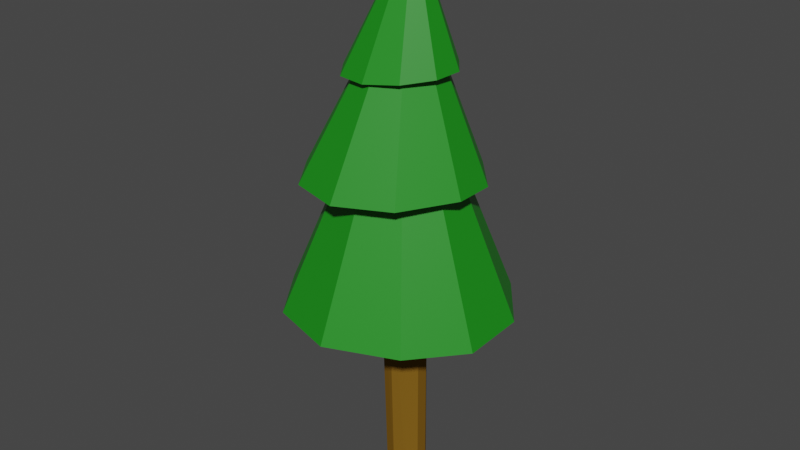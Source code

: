 # Source: tree.blend  (saved by Blender 2.93.21; exported with 4.5.12 LTS)
import bpy
from mathutils import Matrix  # noqa: F401  (used for matrix-valued properties, if any)

bpy.ops.wm.read_factory_settings(use_empty=True)
scene = bpy.context.scene
scene.name = 'Scene'

# ---- materials (node trees are filled in below, after node groups)
mat_wood_1 = bpy.data.materials.new('Wood 1')
mat_wood_1.use_transparent_shadow = False
mat_leaves_1 = bpy.data.materials.new('Leaves 1')
mat_leaves_1.use_transparent_shadow = False

# ---- material node trees
mat_wood_1.use_nodes = True; mat_wood_1.node_tree.nodes.clear()
_N = mat_wood_1.node_tree.nodes; _L = mat_wood_1.node_tree.links
n0 = _N.new('ShaderNodeBsdfPrincipled'); n0.name = 'Principled BSDF'; n0.location = (10, 300)
n0.distribution = 'GGX'
n0.subsurface_method = 'BURLEY'
n0.inputs[0].default_value = (0.2079, 0.1056, 0.01237, 1.0)
n0.inputs[2].default_value = 0.7673
n0.inputs[3].default_value = 1.45
n0.inputs[13].default_value = 0.0
n0.inputs[27].default_value = (0.0, 0.0, 0.0, 1.0)
n0.inputs[28].default_value = 1.0
n1 = _N.new('ShaderNodeOutputMaterial'); n1.name = 'Material Output'; n1.location = (300, 300)
_L.new(n0.outputs[0], n1.inputs[0])
n1.is_active_output = True
mat_leaves_1.use_nodes = True; mat_leaves_1.node_tree.nodes.clear()
_N = mat_leaves_1.node_tree.nodes; _L = mat_leaves_1.node_tree.links
n0 = _N.new('ShaderNodeBsdfPrincipled'); n0.name = 'Principled BSDF'; n0.location = (10, 300)
n0.distribution = 'GGX'
n0.subsurface_method = 'BURLEY'
n0.inputs[0].default_value = (0.01035, 0.2529, 0.009271, 1.0)
n0.inputs[3].default_value = 1.45
n0.inputs[27].default_value = (0.0, 0.0, 0.0, 1.0)
n0.inputs[28].default_value = 1.0
n1 = _N.new('ShaderNodeOutputMaterial'); n1.name = 'Material Output'; n1.location = (300, 300)
_L.new(n0.outputs[0], n1.inputs[0])
n1.is_active_output = True

# ---- world
world_world = bpy.data.worlds.new('World'); scene.world = world_world
world_world.use_nodes = True; world_world.node_tree.nodes.clear()
_N = world_world.node_tree.nodes; _L = world_world.node_tree.links
n0 = _N.new('ShaderNodeOutputWorld'); n0.name = 'World Output'; n0.location = (300, 300)
n1 = _N.new('ShaderNodeBackground'); n1.name = 'Background'; n1.location = (10, 300)
n1.inputs[0].default_value = (0.05088, 0.05088, 0.05088, 1.0)
_L.new(n1.outputs[0], n0.inputs[0])
n0.is_active_output = True
world_world.color = (0.05088, 0.05088, 0.05088)
world_world.use_sun_shadow = False
world_world.sun_shadow_jitter_overblur = 0.0

# ---- meshes
me_cylinder_035 = bpy.data.meshes.new('Cylinder.035')
me_cylinder_035.from_pydata([(0.0, 0.1615, -0.002571), (-0.01683, 0.1498, 2.358), (0.09491, 0.1306, -0.002571), (0.08989, 0.1136, 2.356), (0.1536, 0.04989, -0.002571), (0.1602, 0.03531, 2.343), (0.1536, -0.04989, -0.002571), (0.1607, -0.06521, 2.344), (0.09491, -0.1306, -0.002571), (0.08884, -0.1619, 2.352), (-1.412e-08, -0.1615, -0.002571), (-0.0214, -0.206, 2.34), (-0.09491, -0.1306, -0.002571), (-0.1289, -0.175, 2.332), (-0.1536, -0.04989, -0.002571), (-0.1942, -0.08796, 2.332), (-0.1536, 0.04989, -0.002571), (-0.192, 0.02133, 2.333), (-0.09491, 0.1306, -0.002571), (-0.1251, 0.113, 2.347), (-0.1044, 0.6471, 2.694), (-0.02325, 0.03919, 4.14), (-0.04428, 0.3734, 3.454), (-0.4888, 0.5116, 2.638), (0.2029, 0.3134, 3.446), (-0.7415, 0.163, 2.618), (0.3459, 0.1285, 3.443), (-0.7546, -0.2666, 2.609), (0.333, -0.1038, 3.441), (-0.5103, -0.6076, 2.604), (0.1697, -0.2976, 3.42), (-0.09878, -0.7218, 2.607), (-0.0856, -0.388, 3.394), (0.3198, -0.5278, 2.613), (-0.3323, -0.3349, 3.384), (0.5871, -0.1406, 2.636), (-0.4712, -0.1494, 3.396), (0.5734, 0.195, 2.624), (-0.4555, 0.09132, 3.417), (0.3081, 0.4942, 2.643), (-0.2943, 0.2887, 3.437), (-0.007856, 0.06194, 4.418), (-0.1102, 0.8455, 1.631), (-0.04798, 0.01133, 3.755), (-0.5913, 0.6987, 1.581), (-0.9089, 0.253, 1.577), (-0.9098, -0.3074, 1.582), (-0.5812, -0.7605, 1.584), (-0.04987, -0.9128, 1.58), (0.4766, -0.6542, 1.554), (0.8186, -0.2672, 1.561), (0.8148, 0.2533, 1.574), (0.475, 0.6995, 1.577)], [], [(0, 1, 3, 2), (2, 3, 5, 4), (4, 5, 7, 6), (6, 7, 9, 8), (8, 9, 11, 10), (10, 11, 13, 12), (12, 13, 15, 14), (14, 15, 17, 16), (3, 1, 19, 17, 15, 13, 11, 9, 7, 5), (16, 17, 19, 18), (18, 19, 1, 0), (0, 2, 4, 6, 8, 10, 12, 14, 16, 18), (20, 39, 37, 35, 33, 31, 29, 27, 25, 23), (51, 43, 50), (22, 41, 24), (25, 21, 23), (50, 43, 49), (24, 41, 26), (29, 21, 27), (49, 43, 48), (26, 41, 28), (31, 21, 29), (48, 43, 47), (28, 41, 30), (33, 21, 31), (47, 43, 46), (30, 41, 32), (35, 21, 33), (45, 43, 44), (32, 41, 34), (37, 21, 35), (42, 52, 51, 50, 49, 48, 47, 46, 45, 44), (34, 41, 36), (39, 21, 37), (23, 21, 20), (36, 41, 38), (20, 21, 39), (22, 24, 26, 28, 30, 32, 34, 36, 38, 40), (38, 41, 40), (27, 21, 25), (52, 43, 51), (40, 41, 22), (44, 43, 42), (42, 43, 52), (46, 43, 45)])
me_cylinder_035.polygons.foreach_set('material_index', [0, 0, 0, 0, 0, 0, 0, 0, 0, 0, 0, 0, 1, 1, 1, 1, 1, 1, 1, 1, 1, 1, 1, 1, 1, 1, 1, 1, 1, 1, 1, 1, 1, 1, 1, 1, 1, 1, 1, 1, 1, 1, 1, 1, 1])
_uv = me_cylinder_035.uv_layers.new(name='UVMap')
_uv.uv.foreach_set('vector', [1.0, 0.5, 1.0, 1.0, 0.9, 1.0, 0.9, 0.5, 0.9, 0.5, 0.9, 1.0, 0.8, 1.0, 0.8, 0.5, 0.8, 0.5, 0.8, 1.0, 0.7, 1.0, 0.7, 0.5, 0.7, 0.5, 0.7, 1.0, 0.6, 1.0, 0.6, 0.5, 0.6, 0.5, 0.6, 1.0, 0.5, 1.0, 0.5, 0.5, 0.5, 0.5, 0.5, 1.0, 0.4, 1.0, 0.4, 0.5, 0.4, 0.5, 0.4, 1.0, 0.3, 1.0, 0.3, 0.5, 0.3, 0.5, 0.3, 1.0, 0.2, 1.0, 0.2, 0.5, 0.3911, 0.4442, 0.25, 0.49, 0.1089, 0.4442, 0.02175, 0.3242, 0.02175, 0.1758, 0.1089, 0.05584, 0.25, 0.01, 0.3911, 0.05584, 0.4783, 0.1758, 0.4783, 0.3242, 0.2, 0.5, 0.2, 1.0, 0.1, 1.0, 0.1, 0.5, 0.1, 0.5, 0.1, 1.0, -7.451e-08, 1.0, -7.451e-08, 0.5, 0.75, 0.49, 0.8911, 0.4442, 0.9783, 0.3242, 0.9783, 0.1758, 0.8911, 0.05584, 0.75, 0.01, 0.6089, 0.05584, 0.5217, 0.1758, 0.5217, 0.3242, 0.6089, 0.4442, 0.75, 0.49, 0.8911, 0.4442, 0.9783, 0.3242, 0.9783, 0.1758, 0.8911, 0.05584, 0.75, 0.01, 0.6089, 0.05584, 0.5217, 0.1758, 0.5217, 0.3242, 0.6089, 0.4442, 0.4783, 0.3242, 0.25, 0.25, 0.4783, 0.1758, 0.25, 0.49, 0.25, 0.25, 0.3911, 0.4442, 0.02175, 0.3242, 0.25, 0.25, 0.1089, 0.4442, 0.4783, 0.1758, 0.25, 0.25, 0.3911, 0.05584, 0.3911, 0.4442, 0.25, 0.25, 0.4783, 0.3242, 0.1089, 0.05584, 0.25, 0.25, 0.02175, 0.1758, 0.3911, 0.05584, 0.25, 0.25, 0.25, 0.01, 0.4783, 0.3242, 0.25, 0.25, 0.4783, 0.1758, 0.25, 0.01, 0.25, 0.25, 0.1089, 0.05584, 0.25, 0.01, 0.25, 0.25, 0.1089, 0.05584, 0.4783, 0.1758, 0.25, 0.25, 0.3911, 0.05584, 0.3911, 0.05584, 0.25, 0.25, 0.25, 0.01, 0.1089, 0.05584, 0.25, 0.25, 0.02175, 0.1758, 0.3911, 0.05584, 0.25, 0.25, 0.25, 0.01, 0.4783, 0.1758, 0.25, 0.25, 0.3911, 0.05584, 0.02175, 0.3242, 0.25, 0.25, 0.1089, 0.4442, 0.25, 0.01, 0.25, 0.25, 0.1089, 0.05584, 0.4783, 0.3242, 0.25, 0.25, 0.4783, 0.1758, 0.75, 0.49, 0.8911, 0.4442, 0.9783, 0.3242, 0.9783, 0.1758, 0.8911, 0.05584, 0.75, 0.01, 0.6089, 0.05584, 0.5217, 0.1758, 0.5217, 0.3242, 0.6089, 0.4442, 0.1089, 0.05584, 0.25, 0.25, 0.02175, 0.1758, 0.3911, 0.4442, 0.25, 0.25, 0.4783, 0.3242, 0.1089, 0.4442, 0.25, 0.25, 0.25, 0.49, 0.02175, 0.1758, 0.25, 0.25, 0.02175, 0.3242, 0.25, 0.49, 0.25, 0.25, 0.3911, 0.4442, 0.75, 0.49, 0.8911, 0.4442, 0.9783, 0.3242, 0.9783, 0.1758, 0.8911, 0.05584, 0.75, 0.01, 0.6089, 0.05584, 0.5217, 0.1758, 0.5217, 0.3242, 0.6089, 0.4442, 0.02175, 0.3242, 0.25, 0.25, 0.1089, 0.4442, 0.02175, 0.1758, 0.25, 0.25, 0.02175, 0.3242, 0.3911, 0.4442, 0.25, 0.25, 0.4783, 0.3242, 0.1089, 0.4442, 0.25, 0.25, 0.25, 0.49, 0.1089, 0.4442, 0.25, 0.25, 0.25, 0.49, 0.25, 0.49, 0.25, 0.25, 0.3911, 0.4442, 0.02175, 0.1758, 0.25, 0.25, 0.02175, 0.3242])
me_cylinder_035.materials.append(mat_wood_1)
me_cylinder_035.materials.append(mat_leaves_1)
me_cylinder_035.use_remesh_fix_poles = True
me_cylinder_035.use_remesh_preserve_attributes = False
me_cylinder_035.use_mirror_vertex_groups = False
me_cylinder_035.update()

# ---- objects
ob_pine_1_008 = bpy.data.objects.new('Pine 1.008', me_cylinder_035)

# ---- transforms, parenting, visibility, modifiers, constraints
ob_pine_1_008.location = (0.0, 0.0, 0.0)
ob_pine_1_008.scale = (3.581, 3.581, 3.581)
ob_pine_1_008.lineart.crease_threshold = 0.0

# ---- collection membership
scene.collection.objects.link(ob_pine_1_008)

# ---- scene / render settings (as saved in the file)
scene.frame_start = 1; scene.frame_end = 250; scene.frame_set(1)
scene.render.engine = 'BLENDER_EEVEE_NEXT'
scene.cycles.use_denoising = False
scene.cycles.samples = 128
scene.cycles.sampling_pattern = 'TABULATED_SOBOL'
scene.cycles.use_adaptive_sampling = False
scene.cycles.use_light_tree = False
scene.view_settings.view_transform = 'Filmic'
bpy.context.view_layer.update()

# ---- added for rendering (the .blend has no active camera and no usable light): camera, sun
cam_auto = bpy.data.cameras.new('AutoCamera')
cam_auto.lens = 50.0
cam_auto.sensor_width = 36.0
cam_auto.clip_end = 1000.0
ob_auto_camera = bpy.data.objects.new('AutoCamera', cam_auto)
scene.collection.objects.link(ob_auto_camera)
ob_auto_camera.location = (16.6096, -20.2481, 21.3256)
ob_auto_camera.rotation_euler = (1.09748, -7.21219e-08, 0.694738)
scene.camera = ob_auto_camera
light_auto_sun = bpy.data.lights.new('AutoSun', 'SUN')
light_auto_sun.energy = 3.0
light_auto_sun.angle = 0.0523599
ob_auto_sun = bpy.data.objects.new('AutoSun', light_auto_sun)
scene.collection.objects.link(ob_auto_sun)
ob_auto_sun.rotation_euler = (0.872665, 0.174533, 0.523599)
bpy.context.view_layer.update()
